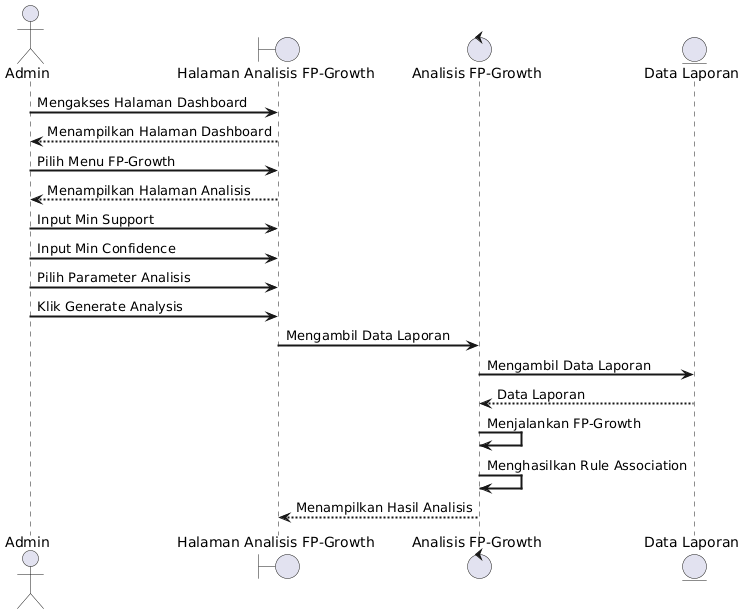

The diagram above was rendered by PlantUML. Its source (embedded in the PNG):
@startuml
skinparam SequenceLifeLineBorderThickness 2
skinparam SequenceParticipantBorderThickness 2
skinparam SequenceArrowThickness 2

actor Admin

boundary "Halaman Analisis FP-Growth" as Analisis
control "Analisis FP-Growth" as FPGrowth
entity "Data Laporan" as Laporan

Admin -> Analisis : Mengakses Halaman Dashboard
Analisis --> Admin : Menampilkan Halaman Dashboard

Admin -> Analisis : Pilih Menu FP-Growth

Analisis --> Admin : Menampilkan Halaman Analisis

Admin -> Analisis : Input Min Support
Admin -> Analisis : Input Min Confidence
Admin -> Analisis : Pilih Parameter Analisis

Admin -> Analisis : Klik Generate Analysis

Analisis -> FPGrowth : Mengambil Data Laporan

FPGrowth -> Laporan : Mengambil Data Laporan

Laporan --> FPGrowth : Data Laporan

FPGrowth -> FPGrowth : Menjalankan FP-Growth
FPGrowth -> FPGrowth : Menghasilkan Rule Association

FPGrowth --> Analisis : Menampilkan Hasil Analisis
@enduml